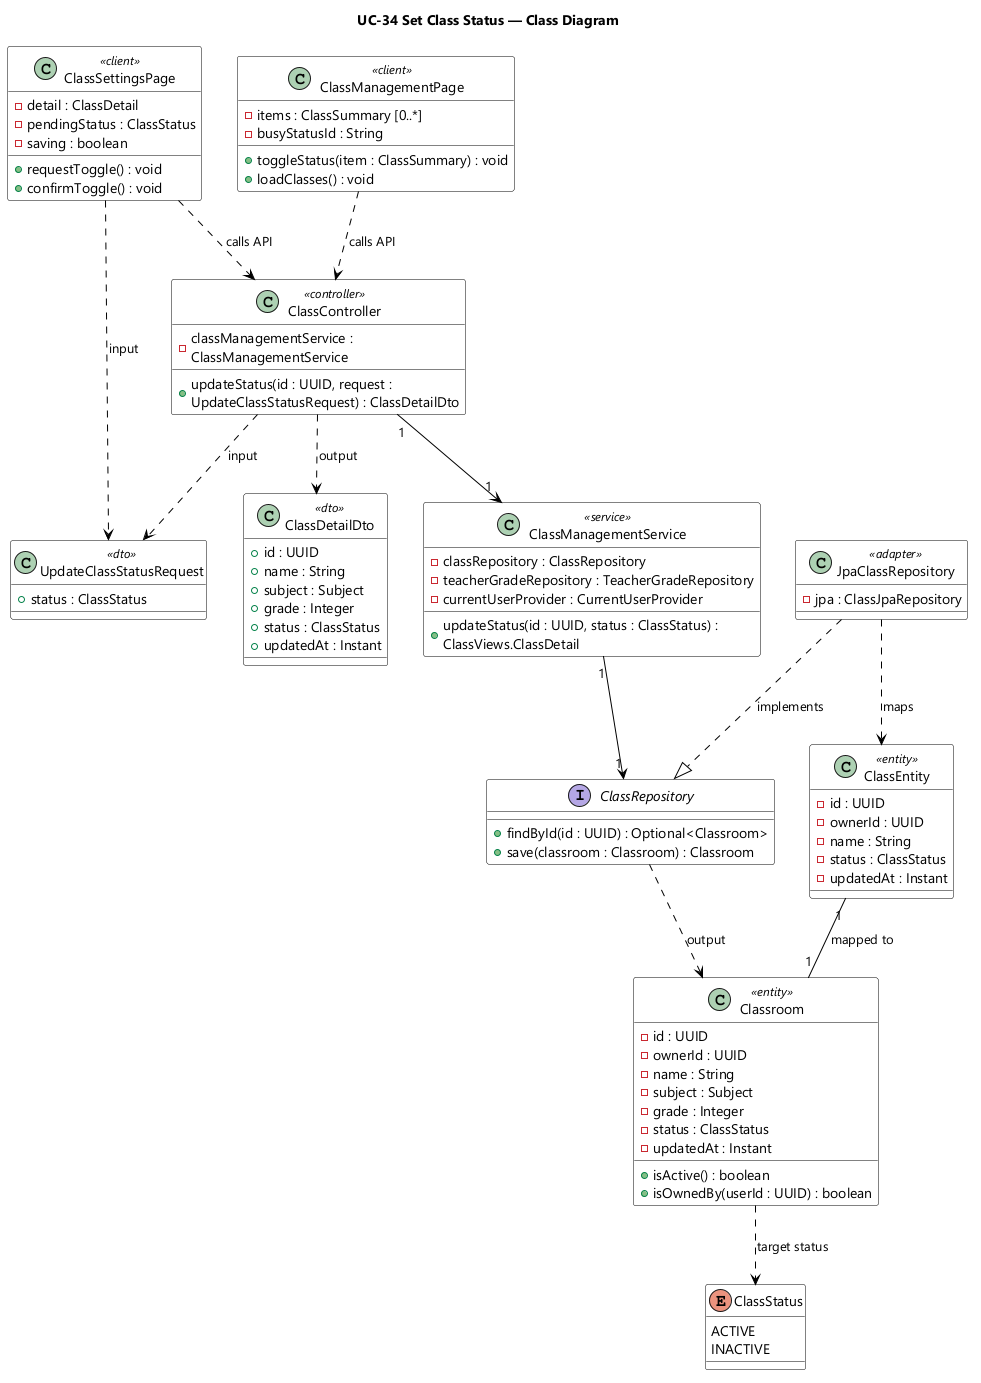

The diagram above was rendered by PlantUML. Its source (embedded in the PNG):
@startuml UC-34 Set Class Status - Class Diagram
skinparamlocked dpi 96
skinparam defaultFontName "Segoe UI"
skinparam shadowing false
skinparam wrapWidth 320
skinparam classBackgroundColor #FFFFFF
skinparam classBorderColor #000000
skinparam ArrowColor #000000
title UC-34 Set Class Status — Class Diagram

class ClassSettingsPage <<client>> {
  - detail : ClassDetail
  - pendingStatus : ClassStatus
  - saving : boolean
  + requestToggle() : void
  + confirmToggle() : void
}

class ClassManagementPage <<client>> {
  - items : ClassSummary [0..*]
  - busyStatusId : String
  + toggleStatus(item : ClassSummary) : void
  + loadClasses() : void
}

class UpdateClassStatusRequest <<dto>> {
  + status : ClassStatus
}

class ClassDetailDto <<dto>> {
  + id : UUID
  + name : String
  + subject : Subject
  + grade : Integer
  + status : ClassStatus
  + updatedAt : Instant
}

class ClassController <<controller>> {
  - classManagementService : ClassManagementService
  + updateStatus(id : UUID, request : UpdateClassStatusRequest) : ClassDetailDto
}

class ClassManagementService <<service>> {
  - classRepository : ClassRepository
  - teacherGradeRepository : TeacherGradeRepository
  - currentUserProvider : CurrentUserProvider
  + updateStatus(id : UUID, status : ClassStatus) : ClassViews.ClassDetail
}

interface ClassRepository {
  + findById(id : UUID) : Optional<Classroom>
  + save(classroom : Classroom) : Classroom
}

class JpaClassRepository <<adapter>> {
  - jpa : ClassJpaRepository
}

class Classroom <<entity>> {
  - id : UUID
  - ownerId : UUID
  - name : String
  - subject : Subject
  - grade : Integer
  - status : ClassStatus
  - updatedAt : Instant
  + isActive() : boolean
  + isOwnedBy(userId : UUID) : boolean
}

class ClassEntity <<entity>> {
  - id : UUID
  - ownerId : UUID
  - name : String
  - status : ClassStatus
  - updatedAt : Instant
}

enum ClassStatus {
  ACTIVE
  INACTIVE
}

ClassSettingsPage ..> ClassController : calls API
ClassManagementPage ..> ClassController : calls API
ClassSettingsPage ..> UpdateClassStatusRequest : input
ClassController ..> UpdateClassStatusRequest : input
ClassController ..> ClassDetailDto : output
ClassController "1" --> "1" ClassManagementService
ClassManagementService "1" --> "1" ClassRepository
JpaClassRepository ..|> ClassRepository : implements
JpaClassRepository ..> ClassEntity : maps
ClassEntity "1" -- "1" Classroom : mapped to
ClassRepository ..> Classroom : output
Classroom ..> ClassStatus : target status

@enduml